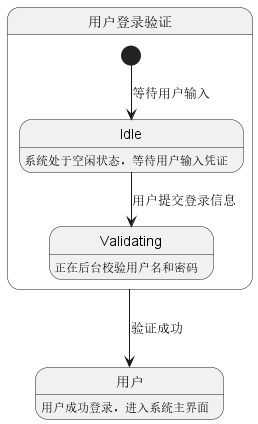

The diagram above was rendered by PlantUML. Its source (embedded in the PNG):
@startuml
state "用户登录验证" as Login
state "用户" as User
state Login {
  [*] --> Idle : 等待用户输入
  Idle : 系统处于空闲状态，等待用户输入凭证
  Idle --> Validating : 用户提交登录信息
  Validating : 正在后台校验用户名和密码
}
Login --> User : 验证成功
User : 用户成功登录，进入系统主界面
@enduml